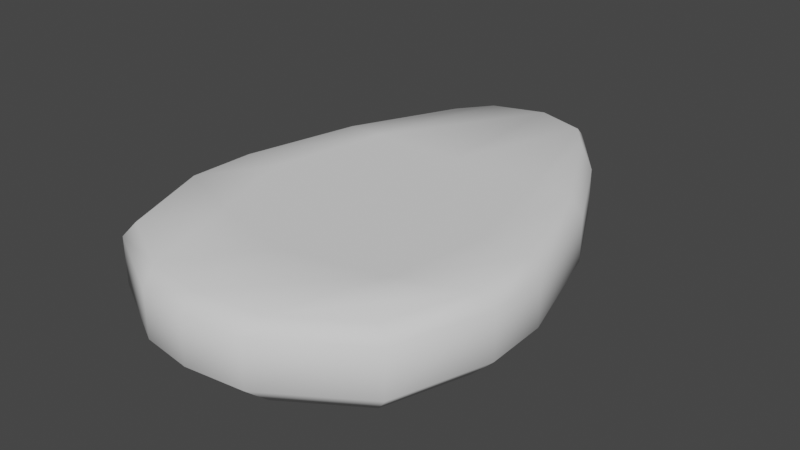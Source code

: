 # Source: egg_icon.blend  (saved by Blender 2.93.21; exported with 4.5.12 LTS)
import bpy
from mathutils import Matrix  # noqa: F401  (used for matrix-valued properties, if any)

bpy.ops.wm.read_factory_settings(use_empty=True)
scene = bpy.context.scene
scene.name = 'Scene'

# ---- collections
col_collection = bpy.data.collections.new('Collection'); scene.collection.children.link(col_collection)

# ---- world
world_world = bpy.data.worlds.new('World'); scene.world = world_world
world_world.use_nodes = True; world_world.node_tree.nodes.clear()
_N = world_world.node_tree.nodes; _L = world_world.node_tree.links
n0 = _N.new('ShaderNodeOutputWorld'); n0.name = 'World Output'; n0.location = (300, 300)
n1 = _N.new('ShaderNodeBackground'); n1.name = 'Background'; n1.location = (10, 300)
n1.inputs[0].default_value = (0.05088, 0.05088, 0.05088, 1.0)
_L.new(n1.outputs[0], n0.inputs[0])
n0.is_active_output = True
world_world.color = (0.05088, 0.05088, 0.05088)
world_world.use_sun_shadow = False
world_world.sun_shadow_jitter_overblur = 0.0

# ---- meshes
me_plane = bpy.data.meshes.new('Plane')
me_plane.from_pydata([(0.0, 0.0, -0.035), (0.0, 0.125, -0.035), (0.0, -0.125, -0.035), (-0.125, 0.0, -0.035), (0.125, 0.0, -0.035), (0.1059, -0.1008, -0.035), (-0.0945, -0.1008, -0.035), (-0.09957, 0.125, -0.035), (0.0983, 0.125, -0.035), (0.0, 0.125, 0.0459), (0.0, -0.125, 0.0459), (0.0, 0.0, 0.0459), (-0.125, 0.0, 0.0459), (0.125, 0.0, 0.0459), (0.1059, -0.1008, 0.0459), (-0.0945, -0.1008, 0.0459), (-0.09957, 0.125, 0.0459), (0.0983, 0.125, 0.0459), (-0.1709, -0.07122, 0.0459), (-0.1864, -0.06522, 0.03142), (-0.1444, -0.1802, 0.03142), (-0.1343, -0.1712, 0.0459), (0.0685, -0.2112, 0.0459), (0.06267, -0.2284, 0.03142), (0.1579, -0.1673, 0.03142), (0.1463, -0.1611, 0.0459), (0.1389, 0.125, 0.0459), (0.1546, 0.125, 0.03142), (0.1063, 0.2207, 0.03142), (0.07957, 0.2426, 0.0459), (-0.0559, 0.2742, 0.0459), (-0.04995, 0.2945, 0.03142), (-0.1075, 0.2207, 0.03142), (-0.08331, 0.2387, 0.0459), (-0.1377, 0.125, 0.0459), (-0.1533, 0.125, 0.03142), (-0.1839, 0.0, 0.03142), (-0.1682, 0.0, 0.0459), (-0.06035, -0.2112, 0.0459), (-0.05504, -0.2284, 0.03142), (0.0, -0.236, 0.03142), (0.0, -0.2196, 0.0459), (0.1759, -0.07378, 0.0459), (0.1915, -0.06776, 0.03142), (0.1902, 0.0, 0.03142), (0.1746, 0.0, 0.0459), (0.05455, 0.2756, 0.0459), (0.04868, 0.2958, 0.03142), (0.0, 0.3111, 0.03142), (0.0, 0.2928, 0.0459), (-0.1329, -0.17, -0.035), (-0.1444, -0.1802, -0.01855), (0.1448, -0.1602, -0.035), (0.1579, -0.1673, -0.01855), (-0.08003, 0.2411, -0.035), (-0.1075, 0.2207, -0.01855), (0.07595, 0.2455, -0.035), (0.1063, 0.2207, -0.01855), (-0.1661, 0.0, -0.035), (-0.1839, 0.0, -0.01855), (0.0, -0.2174, -0.035), (0.0, -0.236, -0.01855), (0.1724, 0.0, -0.035), (0.1902, 0.0, -0.01855), (0.0, 0.2903, -0.035), (0.0, 0.3111, -0.01855), (-0.1864, -0.06522, -0.01855), (-0.1688, -0.07203, -0.035), (0.06267, -0.2284, -0.01855), (0.06929, -0.2089, -0.035), (0.1546, 0.125, -0.01855), (0.1368, 0.125, -0.035), (-0.04995, 0.2945, -0.01855), (-0.05671, 0.2714, -0.035), (-0.1533, 0.125, -0.01855), (-0.1356, 0.125, -0.035), (-0.05504, -0.2284, -0.01855), (-0.06107, -0.2089, -0.035), (0.1915, -0.06776, -0.01855), (0.1738, -0.07459, -0.035), (0.04868, 0.2958, -0.01855), (0.05535, 0.2729, -0.035)], [], [(57, 80, 47, 28), (65, 72, 31, 48), (6, 3, 0, 2), (63, 70, 27, 44), (2, 0, 4, 5), (78, 63, 44, 43), (53, 78, 43, 24), (59, 66, 19, 36), (51, 76, 39, 20), (61, 68, 23, 40), (55, 74, 35, 32), (67, 58, 3, 6), (3, 7, 1, 0), (7, 73, 64, 1), (0, 1, 8, 4), (80, 65, 48, 47), (4, 8, 71, 62), (70, 57, 28, 27), (15, 10, 11, 12), (1, 64, 81, 8), (10, 14, 13, 11), (72, 55, 32, 31), (60, 2, 5, 69), (68, 53, 24, 23), (76, 61, 40, 39), (5, 4, 62, 79), (77, 6, 2, 60), (12, 11, 9, 16), (11, 13, 17, 9), (74, 59, 36, 35), (8, 81, 56, 71), (37, 12, 16, 34), (75, 54, 73, 7), (18, 15, 12, 37), (38, 41, 10, 15), (41, 22, 14, 10), (14, 42, 45, 13), (13, 45, 26, 17), (9, 17, 46, 49), (21, 38, 15, 18), (16, 9, 49, 30), (22, 25, 42, 14), (58, 75, 7, 3), (17, 26, 29, 46), (69, 5, 79, 52), (34, 16, 30, 33), (19, 20, 21, 18), (23, 24, 25, 22), (27, 28, 29, 26), (31, 32, 33, 30), (35, 36, 37, 34), (39, 40, 41, 38), (43, 44, 45, 42), (47, 48, 49, 46), (36, 19, 18, 37), (40, 23, 22, 41), (44, 27, 26, 45), (48, 31, 30, 49), (32, 35, 34, 33), (20, 39, 38, 21), (24, 43, 42, 25), (28, 47, 46, 29), (50, 67, 6, 77), (67, 50, 51, 66), (69, 52, 53, 68), (71, 56, 57, 70), (73, 54, 55, 72), (75, 58, 59, 74), (77, 60, 61, 76), (79, 62, 63, 78), (81, 64, 65, 80), (58, 67, 66, 59), (60, 69, 68, 61), (62, 71, 70, 63), (64, 73, 72, 65), (54, 75, 74, 55), (50, 77, 76, 51), (52, 79, 78, 53), (56, 81, 80, 57), (66, 51, 20, 19)])
me_plane.polygons.foreach_set('use_smooth', [True] * 80)
_uv = me_plane.uv_layers.new(name='UVMap')
_uv.uv.foreach_set('vector', [1.0, 1.0, 0.75, 1.0, 0.75, 1.0, 1.0, 1.0, 0.5, 1.0, 0.25, 1.0, 0.25, 1.0, 0.5, 1.0, 0.25, 0.25, 0.25, 0.5, 0.5, 0.5, 0.5, 0.25, 1.0, 0.5, 1.0, 0.75, 1.0, 0.75, 1.0, 0.5, 0.5, 0.25, 0.5, 0.5, 0.75, 0.5, 0.75, 0.25, 1.0, 0.25, 1.0, 0.5, 1.0, 0.5, 1.0, 0.25, 1.0, 0.0, 1.0, 0.25, 1.0, 0.25, 1.0, 0.0, 0.0, 0.5, 0.0, 0.25, 0.0, 0.25, 0.0, 0.5, 0.0, 0.0, 0.25, 0.0, 0.25, 0.0, 0.0, 0.0, 0.5, 0.0, 0.75, 0.0, 0.75, 0.0, 0.5, 0.0, 0.0, 1.0, 0.0, 0.75, 0.0, 0.75, 0.0, 1.0, 0.04784, 0.25, 0.07547, 0.5, 0.25, 0.5, 0.25, 0.25, 0.25, 0.5, 0.25, 0.75, 0.5, 0.75, 0.5, 0.5, 0.25, 0.75, 0.25, 0.966, 0.5, 0.9722, 0.5, 0.75, 0.5, 0.5, 0.5, 0.75, 0.75, 0.75, 0.75, 0.5, 0.75, 1.0, 0.5, 1.0, 0.5, 1.0, 0.75, 1.0, 0.75, 0.5, 0.75, 0.75, 0.921, 0.75, 0.9319, 0.5, 1.0, 0.75, 1.0, 1.0, 1.0, 1.0, 1.0, 0.75, 0.25, 0.25, 0.5, 0.25, 0.5, 0.5, 0.25, 0.5, 0.5, 0.75, 0.5, 0.9722, 0.75, 0.9664, 0.75, 0.75, 0.5, 0.25, 0.75, 0.25, 0.75, 0.5, 0.5, 0.5, 0.25, 1.0, 0.0, 1.0, 0.0, 1.0, 0.25, 1.0, 0.5, 0.04189, 0.5, 0.25, 0.75, 0.25, 0.75, 0.03824, 0.75, 0.0, 1.0, 0.0, 1.0, 0.0, 0.75, 0.0, 0.25, 0.0, 0.5, 0.0, 0.5, 0.0, 0.25, 0.0, 0.75, 0.25, 0.75, 0.5, 0.9319, 0.5, 0.9483, 0.25, 0.25, 0.03819, 0.25, 0.25, 0.5, 0.25, 0.5, 0.04189, 0.25, 0.5, 0.5, 0.5, 0.5, 0.75, 0.25, 0.75, 0.5, 0.5, 0.75, 0.5, 0.75, 0.75, 0.5, 0.75, 0.0, 0.75, 0.0, 0.5, 0.0, 0.5, 0.0, 0.75, 0.75, 0.75, 0.75, 0.9664, 0.8375, 0.9642, 0.921, 0.75, 0.06646, 0.5, 0.25, 0.5, 0.25, 0.75, 0.07274, 0.75, 0.08261, 0.75, 0.1507, 0.9636, 0.25, 0.966, 0.25, 0.75, 0.04213, 0.25, 0.25, 0.25, 0.25, 0.5, 0.06646, 0.5, 0.25, 0.03363, 0.5, 0.03689, 0.5, 0.25, 0.25, 0.25, 0.5, 0.03689, 0.75, 0.03367, 0.75, 0.25, 0.5, 0.25, 0.75, 0.25, 0.9544, 0.25, 0.94, 0.5, 0.75, 0.5, 0.75, 0.5, 0.94, 0.5, 0.9304, 0.75, 0.75, 0.75, 0.5, 0.75, 0.75, 0.75, 0.75, 0.9704, 0.5, 0.9755, 0.04457, 0.03587, 0.25, 0.03363, 0.25, 0.25, 0.04213, 0.25, 0.25, 0.75, 0.5, 0.75, 0.5, 0.9755, 0.25, 0.97, 0.75, 0.03367, 0.9543, 0.03736, 0.9544, 0.25, 0.75, 0.25, 0.07547, 0.5, 0.08261, 0.75, 0.25, 0.75, 0.25, 0.5, 0.75, 0.75, 0.9304, 0.75, 0.8568, 0.9683, 0.75, 0.9704, 0.75, 0.03824, 0.75, 0.25, 0.9483, 0.25, 0.9481, 0.0423, 0.07274, 0.75, 0.25, 0.75, 0.25, 0.97, 0.1328, 0.9677, 0.0, 0.25, 0.0, 0.0, 0.04457, 0.03587, 0.04213, 0.25, 0.75, 0.0, 1.0, 0.0, 0.9543, 0.03736, 0.75, 0.03367, 1.0, 0.75, 1.0, 1.0, 0.8568, 0.9683, 0.9304, 0.75, 0.25, 1.0, 0.0, 1.0, 0.1328, 0.9677, 0.25, 0.97, 0.0, 0.75, 0.0, 0.5, 0.06646, 0.5, 0.07274, 0.75, 0.25, 0.0, 0.5, 0.0, 0.5, 0.03689, 0.25, 0.03363, 1.0, 0.25, 1.0, 0.5, 0.94, 0.5, 0.9544, 0.25, 0.75, 1.0, 0.5, 1.0, 0.5, 0.9755, 0.75, 0.9704, 0.0, 0.5, 0.0, 0.25, 0.04213, 0.25, 0.06646, 0.5, 0.5, 0.0, 0.75, 0.0, 0.75, 0.03367, 0.5, 0.03689, 1.0, 0.5, 1.0, 0.75, 0.9304, 0.75, 0.94, 0.5, 0.5, 1.0, 0.25, 1.0, 0.25, 0.97, 0.5, 0.9755, 0.0, 1.0, 0.0, 0.75, 0.07274, 0.75, 0.1328, 0.9677, 0.0, 0.0, 0.25, 0.0, 0.25, 0.03363, 0.04457, 0.03587, 1.0, 0.0, 1.0, 0.25, 0.9544, 0.25, 0.9543, 0.03736, 1.0, 1.0, 0.75, 1.0, 0.75, 0.9704, 0.8568, 0.9683, 0.05058, 0.04067, 0.04784, 0.25, 0.25, 0.25, 0.25, 0.03819, 0.04784, 0.25, 0.05058, 0.04067, 0.0, 0.0, 0.0, 0.25, 0.75, 0.03824, 0.9481, 0.0423, 1.0, 0.0, 0.75, 0.0, 0.921, 0.75, 0.8375, 0.9642, 1.0, 1.0, 1.0, 0.75, 0.25, 0.966, 0.1507, 0.9636, 0.0, 1.0, 0.25, 1.0, 0.08261, 0.75, 0.07547, 0.5, 0.0, 0.5, 0.0, 0.75, 0.25, 0.03819, 0.5, 0.04189, 0.5, 0.0, 0.25, 0.0, 0.9483, 0.25, 0.9319, 0.5, 1.0, 0.5, 1.0, 0.25, 0.75, 0.9664, 0.5, 0.9722, 0.5, 1.0, 0.75, 1.0, 0.07547, 0.5, 0.04784, 0.25, 0.0, 0.25, 0.0, 0.5, 0.5, 0.04189, 0.75, 0.03824, 0.75, 0.0, 0.5, 0.0, 0.9319, 0.5, 0.921, 0.75, 1.0, 0.75, 1.0, 0.5, 0.5, 0.9722, 0.25, 0.966, 0.25, 1.0, 0.5, 1.0, 0.1507, 0.9636, 0.08261, 0.75, 0.0, 0.75, 0.0, 1.0, 0.05058, 0.04067, 0.25, 0.03819, 0.25, 0.0, 0.0, 0.0, 0.9481, 0.0423, 0.9483, 0.25, 1.0, 0.25, 1.0, 0.0, 0.8375, 0.9642, 0.75, 0.9664, 0.75, 1.0, 1.0, 1.0, 0.0, 0.25, 0.0, 0.0, 0.0, 0.0, 0.0, 0.25])
me_plane.use_remesh_fix_poles = True
me_plane.use_remesh_preserve_attributes = False
me_plane.update()

# ---- objects
ob_plane = bpy.data.objects.new('Plane', me_plane)

# ---- transforms, parenting, visibility, modifiers, constraints
ob_plane.location = (0.0, 0.0, 0.0)

# ---- collection membership
col_collection.objects.link(ob_plane)

# ---- scene / render settings (as saved in the file)
scene.frame_start = 1; scene.frame_end = 250; scene.frame_set(1)
scene.render.engine = 'BLENDER_EEVEE_NEXT'
scene.cycles.use_denoising = False
scene.cycles.samples = 128
scene.cycles.sampling_pattern = 'TABULATED_SOBOL'
scene.cycles.use_adaptive_sampling = False
scene.cycles.use_light_tree = False
scene.view_settings.view_transform = 'Filmic'
bpy.context.view_layer.update()

# ---- added for rendering (the .blend has no active camera and no usable light): camera, sun
cam_auto = bpy.data.cameras.new('AutoCamera')
cam_auto.lens = 50.0
cam_auto.sensor_width = 36.0
cam_auto.clip_end = 1000.0
ob_auto_camera = bpy.data.objects.new('AutoCamera', cam_auto)
scene.collection.objects.link(ob_auto_camera)
ob_auto_camera.location = (0.622255, -0.70613, 0.50122)
ob_auto_camera.rotation_euler = (1.09748, -7.21219e-08, 0.694738)
scene.camera = ob_auto_camera
light_auto_sun = bpy.data.lights.new('AutoSun', 'SUN')
light_auto_sun.energy = 3.0
light_auto_sun.angle = 0.0523599
ob_auto_sun = bpy.data.objects.new('AutoSun', light_auto_sun)
scene.collection.objects.link(ob_auto_sun)
ob_auto_sun.rotation_euler = (0.872665, 0.174533, 0.523599)
bpy.context.view_layer.update()
